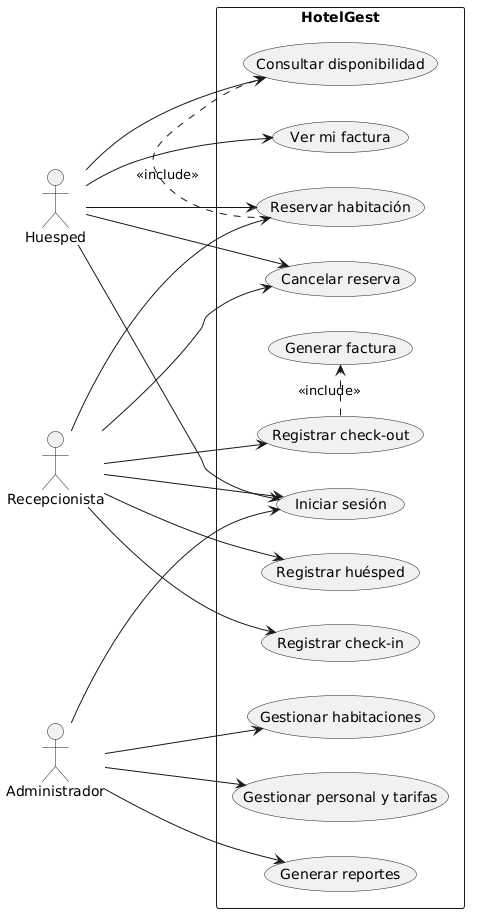

The diagram above was rendered by PlantUML. Its source (embedded in the PNG):
@startuml
left to right direction
actor Huesped
actor Recepcionista
actor Administrador

rectangle HotelGest {
  usecase "Iniciar sesión" as UC1
  usecase "Consultar disponibilidad" as UC2
  usecase "Reservar habitación" as UC3
  usecase "Cancelar reserva" as UC4
  usecase "Ver mi factura" as UC5
  usecase "Registrar huésped" as UC6
  usecase "Registrar check-in" as UC7
  usecase "Registrar check-out" as UC8
  usecase "Generar factura" as UC9
  usecase "Gestionar habitaciones" as UC10
  usecase "Gestionar personal y tarifas" as UC11
  usecase "Generar reportes" as UC12
}

Huesped --> UC1
Huesped --> UC2
Huesped --> UC3
Huesped --> UC4
Huesped --> UC5

Recepcionista --> UC1
Recepcionista --> UC6
Recepcionista --> UC3
Recepcionista --> UC4
Recepcionista --> UC7
Recepcionista --> UC8

Administrador --> UC1
Administrador --> UC10
Administrador --> UC11
Administrador --> UC12

UC3 .> UC2 : <<include>>
UC8 .> UC9 : <<include>>
@enduml